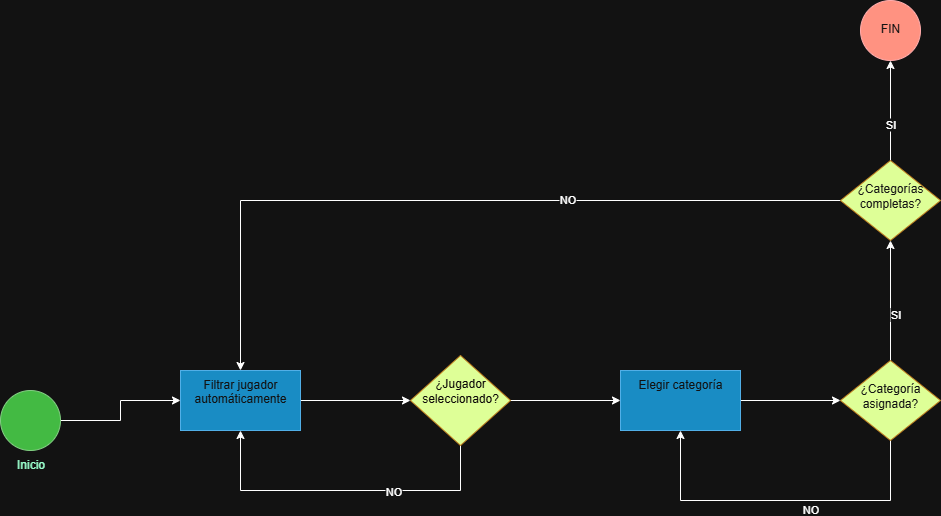

The diagram above was exported from draw.io. Its source (the exported page's mxGraphModel, read from the mxfile embedded in the PNG):
<mxGraphModel dx="2212" dy="1924" grid="1" gridSize="10" guides="1" tooltips="1" connect="1" arrows="1" fold="1" page="1" pageScale="1" pageWidth="827" pageHeight="1169" math="0" shadow="0">
  <root>
    <mxCell id="0" />
    <mxCell id="1" parent="0" />
    <mxCell id="BF2MDafQwsg6E1T2vZEH-3" value="" style="edgeStyle=orthogonalEdgeStyle;rounded=0;orthogonalLoop=1;jettySize=auto;html=1;" edge="1" parent="1" source="BF2MDafQwsg6E1T2vZEH-1" target="BF2MDafQwsg6E1T2vZEH-2">
      <mxGeometry relative="1" as="geometry" />
    </mxCell>
    <mxCell id="BF2MDafQwsg6E1T2vZEH-1" value="&lt;font style=&quot;color: light-dark(rgb(0, 0, 0), rgb(153, 255, 204));&quot;&gt;Inicio&lt;/font&gt;" style="verticalLabelPosition=bottom;verticalAlign=top;html=1;shape=mxgraph.flowchart.on-page_reference;fillColor=#008a00;fontColor=#ffffff;strokeColor=#005700;" vertex="1" parent="1">
      <mxGeometry x="-200" y="300" width="60" height="60" as="geometry" />
    </mxCell>
    <mxCell id="BF2MDafQwsg6E1T2vZEH-5" value="" style="edgeStyle=orthogonalEdgeStyle;rounded=0;orthogonalLoop=1;jettySize=auto;html=1;" edge="1" parent="1" source="BF2MDafQwsg6E1T2vZEH-2" target="BF2MDafQwsg6E1T2vZEH-4">
      <mxGeometry relative="1" as="geometry" />
    </mxCell>
    <mxCell id="BF2MDafQwsg6E1T2vZEH-2" value="Filtrar jugador automáticamente" style="whiteSpace=wrap;html=1;verticalAlign=top;fillColor=#1ba1e2;strokeColor=#006EAF;fontColor=#ffffff;" vertex="1" parent="1">
      <mxGeometry x="-20" y="280" width="120" height="60" as="geometry" />
    </mxCell>
    <mxCell id="BF2MDafQwsg6E1T2vZEH-6" style="edgeStyle=orthogonalEdgeStyle;rounded=0;orthogonalLoop=1;jettySize=auto;html=1;entryX=0.5;entryY=1;entryDx=0;entryDy=0;exitX=0.5;exitY=1;exitDx=0;exitDy=0;" edge="1" parent="1" source="BF2MDafQwsg6E1T2vZEH-4" target="BF2MDafQwsg6E1T2vZEH-2">
      <mxGeometry relative="1" as="geometry">
        <mxPoint x="210" y="460" as="targetPoint" />
        <mxPoint x="270" y="346" as="sourcePoint" />
        <Array as="points">
          <mxPoint x="260" y="400" />
          <mxPoint x="40" y="400" />
        </Array>
      </mxGeometry>
    </mxCell>
    <mxCell id="BF2MDafQwsg6E1T2vZEH-7" value="NO" style="edgeLabel;html=1;align=center;verticalAlign=middle;resizable=0;points=[];" vertex="1" connectable="0" parent="BF2MDafQwsg6E1T2vZEH-6">
      <mxGeometry x="-0.3046" relative="1" as="geometry">
        <mxPoint as="offset" />
      </mxGeometry>
    </mxCell>
    <mxCell id="BF2MDafQwsg6E1T2vZEH-10" value="" style="edgeStyle=orthogonalEdgeStyle;rounded=0;orthogonalLoop=1;jettySize=auto;html=1;" edge="1" parent="1" source="BF2MDafQwsg6E1T2vZEH-4" target="BF2MDafQwsg6E1T2vZEH-9">
      <mxGeometry relative="1" as="geometry" />
    </mxCell>
    <mxCell id="BF2MDafQwsg6E1T2vZEH-4" value="&lt;div&gt;&lt;font style=&quot;color: light-dark(rgb(186, 0, 0), rgb(14, 9, 9));&quot;&gt;&lt;br&gt;&lt;/font&gt;&lt;/div&gt;&lt;font style=&quot;color: light-dark(rgb(186, 0, 0), rgb(14, 9, 9));&quot;&gt;&lt;div&gt;&lt;span style=&quot;color: light-dark(rgb(186, 0, 0), rgb(14, 9, 9)); background-color: transparent;&quot;&gt;¿Jugador seleccionado?&lt;/span&gt;&lt;/div&gt;&lt;/font&gt;" style="rhombus;whiteSpace=wrap;html=1;verticalAlign=top;fillColor=light-dark(#F0A30A,#DEFF97);strokeColor=#BD7000;fontColor=#000000;" vertex="1" parent="1">
      <mxGeometry x="210" y="265" width="100" height="90" as="geometry" />
    </mxCell>
    <mxCell id="BF2MDafQwsg6E1T2vZEH-13" value="" style="edgeStyle=orthogonalEdgeStyle;rounded=0;orthogonalLoop=1;jettySize=auto;html=1;" edge="1" parent="1" source="BF2MDafQwsg6E1T2vZEH-9" target="BF2MDafQwsg6E1T2vZEH-12">
      <mxGeometry relative="1" as="geometry" />
    </mxCell>
    <mxCell id="BF2MDafQwsg6E1T2vZEH-9" value="Elegir categoría" style="whiteSpace=wrap;html=1;verticalAlign=top;fillColor=#1ba1e2;strokeColor=#006EAF;fontColor=#ffffff;" vertex="1" parent="1">
      <mxGeometry x="420" y="280" width="120" height="60" as="geometry" />
    </mxCell>
    <mxCell id="BF2MDafQwsg6E1T2vZEH-16" value="" style="edgeStyle=orthogonalEdgeStyle;rounded=0;orthogonalLoop=1;jettySize=auto;html=1;" edge="1" parent="1" source="BF2MDafQwsg6E1T2vZEH-12" target="BF2MDafQwsg6E1T2vZEH-15">
      <mxGeometry relative="1" as="geometry" />
    </mxCell>
    <mxCell id="BF2MDafQwsg6E1T2vZEH-17" value="SI" style="edgeLabel;html=1;align=center;verticalAlign=middle;resizable=0;points=[];" vertex="1" connectable="0" parent="BF2MDafQwsg6E1T2vZEH-16">
      <mxGeometry x="-0.2167" y="-4" relative="1" as="geometry">
        <mxPoint as="offset" />
      </mxGeometry>
    </mxCell>
    <mxCell id="BF2MDafQwsg6E1T2vZEH-21" style="edgeStyle=orthogonalEdgeStyle;rounded=0;orthogonalLoop=1;jettySize=auto;html=1;exitX=0.5;exitY=1;exitDx=0;exitDy=0;entryX=0.5;entryY=1;entryDx=0;entryDy=0;" edge="1" parent="1" source="BF2MDafQwsg6E1T2vZEH-12" target="BF2MDafQwsg6E1T2vZEH-9">
      <mxGeometry relative="1" as="geometry">
        <mxPoint x="480" y="350" as="targetPoint" />
        <Array as="points">
          <mxPoint x="690" y="410" />
          <mxPoint x="480" y="410" />
        </Array>
      </mxGeometry>
    </mxCell>
    <mxCell id="BF2MDafQwsg6E1T2vZEH-22" value="NO" style="edgeLabel;html=1;align=center;verticalAlign=middle;resizable=0;points=[];" vertex="1" connectable="0" parent="BF2MDafQwsg6E1T2vZEH-21">
      <mxGeometry x="-0.1706" y="8" relative="1" as="geometry">
        <mxPoint as="offset" />
      </mxGeometry>
    </mxCell>
    <mxCell id="BF2MDafQwsg6E1T2vZEH-12" value="&lt;div&gt;&lt;font style=&quot;color: light-dark(rgb(0, 0, 0), rgb(19, 19, 19));&quot;&gt;&lt;br&gt;&lt;/font&gt;&lt;/div&gt;&lt;font style=&quot;color: light-dark(rgb(0, 0, 0), rgb(19, 19, 19));&quot;&gt;¿Categoría asignada?&lt;/font&gt;" style="rhombus;whiteSpace=wrap;html=1;verticalAlign=top;fillColor=light-dark(#F0A30A,#DEFF97);strokeColor=#BD7000;fontColor=#000000;" vertex="1" parent="1">
      <mxGeometry x="640" y="270" width="100" height="80" as="geometry" />
    </mxCell>
    <mxCell id="BF2MDafQwsg6E1T2vZEH-19" value="" style="edgeStyle=orthogonalEdgeStyle;rounded=0;orthogonalLoop=1;jettySize=auto;html=1;" edge="1" parent="1" source="BF2MDafQwsg6E1T2vZEH-15" target="BF2MDafQwsg6E1T2vZEH-18">
      <mxGeometry relative="1" as="geometry" />
    </mxCell>
    <mxCell id="BF2MDafQwsg6E1T2vZEH-20" value="SI" style="edgeLabel;html=1;align=center;verticalAlign=middle;resizable=0;points=[];" vertex="1" connectable="0" parent="BF2MDafQwsg6E1T2vZEH-19">
      <mxGeometry x="-0.26" y="1" relative="1" as="geometry">
        <mxPoint as="offset" />
      </mxGeometry>
    </mxCell>
    <mxCell id="BF2MDafQwsg6E1T2vZEH-23" style="edgeStyle=orthogonalEdgeStyle;rounded=0;orthogonalLoop=1;jettySize=auto;html=1;entryX=0.5;entryY=0;entryDx=0;entryDy=0;" edge="1" parent="1" source="BF2MDafQwsg6E1T2vZEH-15" target="BF2MDafQwsg6E1T2vZEH-2">
      <mxGeometry relative="1" as="geometry" />
    </mxCell>
    <mxCell id="BF2MDafQwsg6E1T2vZEH-24" value="NO" style="edgeLabel;html=1;align=center;verticalAlign=middle;resizable=0;points=[];" vertex="1" connectable="0" parent="BF2MDafQwsg6E1T2vZEH-23">
      <mxGeometry x="-0.2883" y="-2" relative="1" as="geometry">
        <mxPoint as="offset" />
      </mxGeometry>
    </mxCell>
    <mxCell id="BF2MDafQwsg6E1T2vZEH-15" value="&lt;div&gt;&lt;font style=&quot;color: light-dark(rgb(0, 0, 0), rgb(22, 22, 22));&quot;&gt;&lt;br&gt;&lt;/font&gt;&lt;/div&gt;&lt;div&gt;&lt;span style=&quot;color: light-dark(rgb(0, 0, 0), rgb(22, 22, 22)); background-color: transparent;&quot;&gt;¿Categorías completas?&lt;/span&gt;&lt;/div&gt;" style="rhombus;whiteSpace=wrap;html=1;verticalAlign=top;fillColor=light-dark(#F0A30A,#DEFF97);strokeColor=#BD7000;fontColor=#000000;" vertex="1" parent="1">
      <mxGeometry x="640" y="70" width="100" height="80" as="geometry" />
    </mxCell>
    <mxCell id="BF2MDafQwsg6E1T2vZEH-18" value="&lt;div&gt;&lt;br&gt;&lt;/div&gt;FIN" style="ellipse;whiteSpace=wrap;html=1;verticalAlign=top;fillColor=#e51400;strokeColor=#B20000;fontColor=#ffffff;" vertex="1" parent="1">
      <mxGeometry x="660" y="-90" width="60" height="60" as="geometry" />
    </mxCell>
  </root>
</mxGraphModel>